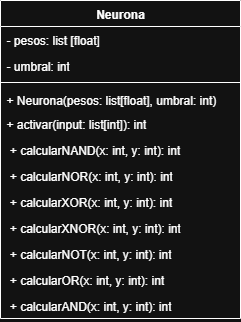

The diagram above was exported from draw.io. Its source (the exported page's mxGraphModel, read from the mxfile embedded in the PNG):
<mxGraphModel dx="993" dy="572" grid="1" gridSize="10" guides="1" tooltips="1" connect="1" arrows="1" fold="1" page="1" pageScale="1" pageWidth="827" pageHeight="1169" math="0" shadow="0">
  <root>
    <mxCell id="0" />
    <mxCell id="1" parent="0" />
    <mxCell id="MGEefn0FT5FX9TxUmWKF-1" value="Neurona" style="swimlane;fontStyle=1;align=center;verticalAlign=top;childLayout=stackLayout;horizontal=1;startSize=26;horizontalStack=0;resizeParent=1;resizeParentMax=0;resizeLast=0;collapsible=1;marginBottom=0;whiteSpace=wrap;html=1;" parent="1" vertex="1">
      <mxGeometry x="100" y="110" width="240" height="318" as="geometry" />
    </mxCell>
    <mxCell id="MGEefn0FT5FX9TxUmWKF-2" value="- pesos: list [float]" style="text;strokeColor=none;fillColor=none;align=left;verticalAlign=top;spacingLeft=4;spacingRight=4;overflow=hidden;rotatable=0;points=[[0,0.5],[1,0.5]];portConstraint=eastwest;whiteSpace=wrap;html=1;" parent="MGEefn0FT5FX9TxUmWKF-1" vertex="1">
      <mxGeometry y="26" width="240" height="26" as="geometry" />
    </mxCell>
    <mxCell id="MGEefn0FT5FX9TxUmWKF-4" value="- umbral: int" style="text;strokeColor=none;fillColor=none;align=left;verticalAlign=top;spacingLeft=4;spacingRight=4;overflow=hidden;rotatable=0;points=[[0,0.5],[1,0.5]];portConstraint=eastwest;whiteSpace=wrap;html=1;" parent="MGEefn0FT5FX9TxUmWKF-1" vertex="1">
      <mxGeometry y="52" width="240" height="26" as="geometry" />
    </mxCell>
    <mxCell id="MGEefn0FT5FX9TxUmWKF-3" value="" style="line;strokeWidth=1;fillColor=none;align=left;verticalAlign=middle;spacingTop=-1;spacingLeft=3;spacingRight=3;rotatable=0;labelPosition=right;points=[];portConstraint=eastwest;strokeColor=inherit;" parent="MGEefn0FT5FX9TxUmWKF-1" vertex="1">
      <mxGeometry y="78" width="240" height="8" as="geometry" />
    </mxCell>
    <mxCell id="MGEefn0FT5FX9TxUmWKF-9" value="+ Neurona(pesos: list[float], umbral: int)" style="text;strokeColor=none;fillColor=none;align=left;verticalAlign=top;spacingLeft=4;spacingRight=4;overflow=hidden;rotatable=0;points=[[0,0.5],[1,0.5]];portConstraint=eastwest;whiteSpace=wrap;html=1;" parent="MGEefn0FT5FX9TxUmWKF-1" vertex="1">
      <mxGeometry y="86" width="240" height="24" as="geometry" />
    </mxCell>
    <mxCell id="MGEefn0FT5FX9TxUmWKF-10" value="+ activar(input: list[int]): int" style="text;strokeColor=none;fillColor=none;align=left;verticalAlign=top;spacingLeft=4;spacingRight=4;overflow=hidden;rotatable=0;points=[[0,0.5],[1,0.5]];portConstraint=eastwest;whiteSpace=wrap;html=1;" parent="MGEefn0FT5FX9TxUmWKF-1" vertex="1">
      <mxGeometry y="110" width="240" height="26" as="geometry" />
    </mxCell>
    <mxCell id="MGEefn0FT5FX9TxUmWKF-17" value="&lt;div&gt;&amp;nbsp;+ calcularNAND(x: int, y: int): int&lt;/div&gt;" style="text;strokeColor=none;fillColor=none;align=left;verticalAlign=top;spacingLeft=4;spacingRight=4;overflow=hidden;rotatable=0;points=[[0,0.5],[1,0.5]];portConstraint=eastwest;whiteSpace=wrap;html=1;" parent="MGEefn0FT5FX9TxUmWKF-1" vertex="1">
      <mxGeometry y="136" width="240" height="26" as="geometry" />
    </mxCell>
    <mxCell id="MGEefn0FT5FX9TxUmWKF-18" value="&lt;div&gt;&amp;nbsp;+ calcularNOR(x: int, y: int): int&lt;/div&gt;" style="text;strokeColor=none;fillColor=none;align=left;verticalAlign=top;spacingLeft=4;spacingRight=4;overflow=hidden;rotatable=0;points=[[0,0.5],[1,0.5]];portConstraint=eastwest;whiteSpace=wrap;html=1;" parent="MGEefn0FT5FX9TxUmWKF-1" vertex="1">
      <mxGeometry y="162" width="240" height="26" as="geometry" />
    </mxCell>
    <mxCell id="MGEefn0FT5FX9TxUmWKF-20" value="&lt;div&gt;&amp;nbsp;+ calcularXOR(x: int, y: int): int&lt;/div&gt;" style="text;strokeColor=none;fillColor=none;align=left;verticalAlign=top;spacingLeft=4;spacingRight=4;overflow=hidden;rotatable=0;points=[[0,0.5],[1,0.5]];portConstraint=eastwest;whiteSpace=wrap;html=1;" parent="MGEefn0FT5FX9TxUmWKF-1" vertex="1">
      <mxGeometry y="188" width="240" height="26" as="geometry" />
    </mxCell>
    <mxCell id="MGEefn0FT5FX9TxUmWKF-21" value="&lt;div&gt;&amp;nbsp;+ calcularXNOR(x: int, y: int): int&lt;/div&gt;" style="text;strokeColor=none;fillColor=none;align=left;verticalAlign=top;spacingLeft=4;spacingRight=4;overflow=hidden;rotatable=0;points=[[0,0.5],[1,0.5]];portConstraint=eastwest;whiteSpace=wrap;html=1;" parent="MGEefn0FT5FX9TxUmWKF-1" vertex="1">
      <mxGeometry y="214" width="240" height="26" as="geometry" />
    </mxCell>
    <mxCell id="MGEefn0FT5FX9TxUmWKF-19" value="&lt;div&gt;&amp;nbsp;+ calcularNOT(x: int, y: int): int&lt;/div&gt;" style="text;strokeColor=none;fillColor=none;align=left;verticalAlign=top;spacingLeft=4;spacingRight=4;overflow=hidden;rotatable=0;points=[[0,0.5],[1,0.5]];portConstraint=eastwest;whiteSpace=wrap;html=1;" parent="MGEefn0FT5FX9TxUmWKF-1" vertex="1">
      <mxGeometry y="240" width="240" height="26" as="geometry" />
    </mxCell>
    <mxCell id="MGEefn0FT5FX9TxUmWKF-16" value="&lt;div&gt;&amp;nbsp;+ calcularOR(x: int, y: int): int&lt;/div&gt;" style="text;strokeColor=none;fillColor=none;align=left;verticalAlign=top;spacingLeft=4;spacingRight=4;overflow=hidden;rotatable=0;points=[[0,0.5],[1,0.5]];portConstraint=eastwest;whiteSpace=wrap;html=1;" parent="MGEefn0FT5FX9TxUmWKF-1" vertex="1">
      <mxGeometry y="266" width="240" height="26" as="geometry" />
    </mxCell>
    <mxCell id="MGEefn0FT5FX9TxUmWKF-13" value="&lt;div&gt;&amp;nbsp;+ calcularAND(x: int, y: int): int&lt;/div&gt;" style="text;strokeColor=none;fillColor=none;align=left;verticalAlign=top;spacingLeft=4;spacingRight=4;overflow=hidden;rotatable=0;points=[[0,0.5],[1,0.5]];portConstraint=eastwest;whiteSpace=wrap;html=1;" parent="MGEefn0FT5FX9TxUmWKF-1" vertex="1">
      <mxGeometry y="292" width="240" height="26" as="geometry" />
    </mxCell>
  </root>
</mxGraphModel>